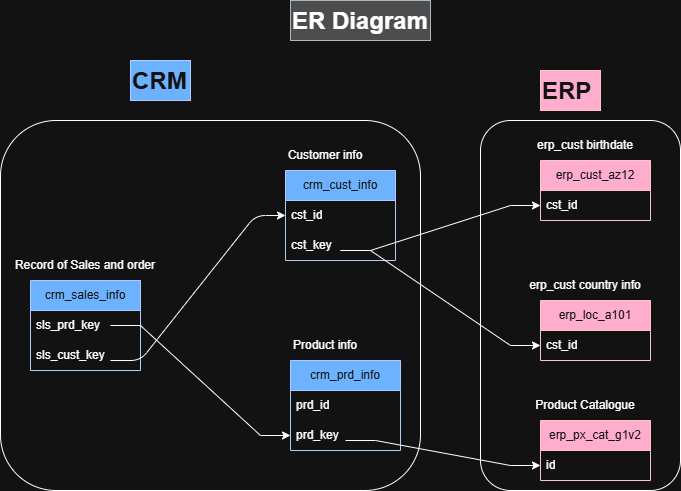

The diagram above was exported from draw.io. Its source (the exported page's mxGraphModel, read from the mxfile embedded in the PNG):
<mxGraphModel dx="1030" dy="1708" grid="1" gridSize="10" guides="1" tooltips="1" connect="1" arrows="1" fold="1" page="1" pageScale="1" pageWidth="850" pageHeight="1100" math="0" shadow="0">
  <root>
    <mxCell id="0" />
    <mxCell id="1" parent="0" />
    <mxCell id="ldLuuq323aDJCKN1f03--1" parent="1" style="swimlane;fontStyle=0;childLayout=stackLayout;horizontal=1;startSize=30;horizontalStack=0;resizeParent=1;resizeParentMax=0;resizeLast=0;collapsible=1;marginBottom=0;whiteSpace=wrap;html=1;fillColor=#0050ef;fontColor=#ffffff;strokeColor=#001DBC;" value="crm_cust_info" vertex="1">
      <mxGeometry height="90" width="110" x="315" y="130" as="geometry" />
    </mxCell>
    <mxCell id="ldLuuq323aDJCKN1f03--2" parent="ldLuuq323aDJCKN1f03--1" style="text;strokeColor=none;fillColor=none;align=left;verticalAlign=middle;spacingLeft=4;spacingRight=4;overflow=hidden;points=[[0,0.5],[1,0.5]];portConstraint=eastwest;rotatable=0;whiteSpace=wrap;html=1;" value="cst_id" vertex="1">
      <mxGeometry height="30" width="110" y="30" as="geometry" />
    </mxCell>
    <mxCell id="ldLuuq323aDJCKN1f03--25" parent="ldLuuq323aDJCKN1f03--1" style="text;strokeColor=none;fillColor=none;align=left;verticalAlign=middle;spacingLeft=4;spacingRight=4;overflow=hidden;points=[[0,0.5],[1,0.5]];portConstraint=eastwest;rotatable=0;whiteSpace=wrap;html=1;" value="cst_key" vertex="1">
      <mxGeometry height="30" width="110" y="60" as="geometry" />
    </mxCell>
    <mxCell id="ldLuuq323aDJCKN1f03--6" parent="1" style="swimlane;fontStyle=0;childLayout=stackLayout;horizontal=1;startSize=30;horizontalStack=0;resizeParent=1;resizeParentMax=0;resizeLast=0;collapsible=1;marginBottom=0;whiteSpace=wrap;html=1;fillColor=#0050ef;fontColor=#ffffff;strokeColor=#001DBC;" value="crm_prd_info" vertex="1">
      <mxGeometry height="90" width="110" x="320" y="320" as="geometry" />
    </mxCell>
    <mxCell id="ldLuuq323aDJCKN1f03--7" parent="ldLuuq323aDJCKN1f03--6" style="text;strokeColor=none;fillColor=none;align=left;verticalAlign=middle;spacingLeft=4;spacingRight=4;overflow=hidden;points=[[0,0.5],[1,0.5]];portConstraint=eastwest;rotatable=0;whiteSpace=wrap;html=1;" value="prd_id" vertex="1">
      <mxGeometry height="30" width="110" y="30" as="geometry" />
    </mxCell>
    <mxCell id="ldLuuq323aDJCKN1f03--14" parent="ldLuuq323aDJCKN1f03--6" style="text;strokeColor=none;fillColor=none;align=left;verticalAlign=middle;spacingLeft=4;spacingRight=4;overflow=hidden;points=[[0,0.5],[1,0.5]];portConstraint=eastwest;rotatable=0;whiteSpace=wrap;html=1;" value="prd_key" vertex="1">
      <mxGeometry height="30" width="110" y="60" as="geometry" />
    </mxCell>
    <mxCell id="ldLuuq323aDJCKN1f03--10" parent="1" style="swimlane;fontStyle=0;childLayout=stackLayout;horizontal=1;startSize=30;horizontalStack=0;resizeParent=1;resizeParentMax=0;resizeLast=0;collapsible=1;marginBottom=0;whiteSpace=wrap;html=1;fillColor=#0050ef;fontColor=#ffffff;strokeColor=#001DBC;" value="crm_sales_info" vertex="1">
      <mxGeometry height="90" width="110" x="60" y="240" as="geometry" />
    </mxCell>
    <mxCell id="ldLuuq323aDJCKN1f03--11" parent="ldLuuq323aDJCKN1f03--10" style="text;strokeColor=none;fillColor=none;align=left;verticalAlign=middle;spacingLeft=4;spacingRight=4;overflow=hidden;points=[[0,0.5],[1,0.5]];portConstraint=eastwest;rotatable=0;whiteSpace=wrap;html=1;" value="sls_prd_key" vertex="1">
      <mxGeometry height="30" width="110" y="30" as="geometry" />
    </mxCell>
    <mxCell id="ldLuuq323aDJCKN1f03--16" parent="ldLuuq323aDJCKN1f03--10" style="text;strokeColor=none;fillColor=none;align=left;verticalAlign=middle;spacingLeft=4;spacingRight=4;overflow=hidden;points=[[0,0.5],[1,0.5]];portConstraint=eastwest;rotatable=0;whiteSpace=wrap;html=1;" value="sls_cust_key" vertex="1">
      <mxGeometry height="30" width="110" y="60" as="geometry" />
    </mxCell>
    <mxCell id="ldLuuq323aDJCKN1f03--15" edge="1" parent="1" source="ldLuuq323aDJCKN1f03--11" style="rounded=0;orthogonalLoop=1;jettySize=auto;html=1;entryX=0;entryY=0.5;entryDx=0;entryDy=0;exitX=0.727;exitY=0.5;exitDx=0;exitDy=0;exitPerimeter=0;edgeStyle=entityRelationEdgeStyle;" target="ldLuuq323aDJCKN1f03--14">
      <mxGeometry relative="1" as="geometry" />
    </mxCell>
    <mxCell id="ldLuuq323aDJCKN1f03--19" edge="1" parent="1" source="ldLuuq323aDJCKN1f03--16" style="rounded=1;orthogonalLoop=1;jettySize=auto;html=1;entryX=0;entryY=0.5;entryDx=0;entryDy=0;exitX=0.727;exitY=0.667;exitDx=0;exitDy=0;exitPerimeter=0;edgeStyle=entityRelationEdgeStyle;" target="ldLuuq323aDJCKN1f03--2">
      <mxGeometry relative="1" as="geometry">
        <mxPoint x="147" y="300" as="sourcePoint" />
      </mxGeometry>
    </mxCell>
    <mxCell id="ldLuuq323aDJCKN1f03--20" parent="1" style="text;html=1;whiteSpace=wrap;strokeColor=none;fillColor=none;align=center;verticalAlign=middle;rounded=0;" value="Customer info" vertex="1">
      <mxGeometry height="30" width="110" x="300" y="100" as="geometry" />
    </mxCell>
    <mxCell id="ldLuuq323aDJCKN1f03--21" parent="1" style="text;html=1;whiteSpace=wrap;strokeColor=none;fillColor=none;align=center;verticalAlign=middle;rounded=0;" value="Product info" vertex="1">
      <mxGeometry height="30" width="110" x="300" y="290" as="geometry" />
    </mxCell>
    <mxCell id="ldLuuq323aDJCKN1f03--22" parent="1" style="text;html=1;whiteSpace=wrap;strokeColor=none;fillColor=none;align=center;verticalAlign=middle;rounded=0;" value="Record of Sales and order" vertex="1">
      <mxGeometry height="30" width="160" x="35" y="210" as="geometry" />
    </mxCell>
    <mxCell id="ldLuuq323aDJCKN1f03--23" parent="1" style="swimlane;fontStyle=0;childLayout=stackLayout;horizontal=1;startSize=30;horizontalStack=0;resizeParent=1;resizeParentMax=0;resizeLast=0;collapsible=1;marginBottom=0;whiteSpace=wrap;html=1;fillColor=#a20025;fontColor=#ffffff;strokeColor=#6F0000;" value="erp_cust_az12" vertex="1">
      <mxGeometry height="60" width="110" x="570" y="120" as="geometry" />
    </mxCell>
    <mxCell id="ldLuuq323aDJCKN1f03--24" parent="ldLuuq323aDJCKN1f03--23" style="text;strokeColor=none;fillColor=none;align=left;verticalAlign=middle;spacingLeft=4;spacingRight=4;overflow=hidden;points=[[0,0.5],[1,0.5]];portConstraint=eastwest;rotatable=0;whiteSpace=wrap;html=1;" value="cst_id" vertex="1">
      <mxGeometry height="30" width="110" y="30" as="geometry" />
    </mxCell>
    <mxCell id="ldLuuq323aDJCKN1f03--26" edge="1" parent="1" style="rounded=0;orthogonalLoop=1;jettySize=auto;html=1;entryX=0;entryY=0.5;entryDx=0;entryDy=0;edgeStyle=entityRelationEdgeStyle;" target="ldLuuq323aDJCKN1f03--24">
      <mxGeometry relative="1" as="geometry">
        <mxPoint x="370" y="210" as="sourcePoint" />
      </mxGeometry>
    </mxCell>
    <mxCell id="ldLuuq323aDJCKN1f03--27" parent="1" style="swimlane;fontStyle=0;childLayout=stackLayout;horizontal=1;startSize=30;horizontalStack=0;resizeParent=1;resizeParentMax=0;resizeLast=0;collapsible=1;marginBottom=0;whiteSpace=wrap;html=1;fillColor=#a20025;fontColor=#ffffff;strokeColor=#6F0000;" value="erp_loc_a101" vertex="1">
      <mxGeometry height="60" width="110" x="570" y="260" as="geometry" />
    </mxCell>
    <mxCell id="ldLuuq323aDJCKN1f03--28" parent="ldLuuq323aDJCKN1f03--27" style="text;strokeColor=none;fillColor=none;align=left;verticalAlign=middle;spacingLeft=4;spacingRight=4;overflow=hidden;points=[[0,0.5],[1,0.5]];portConstraint=eastwest;rotatable=0;whiteSpace=wrap;html=1;" value="cst_id" vertex="1">
      <mxGeometry height="30" width="110" y="30" as="geometry" />
    </mxCell>
    <mxCell id="ldLuuq323aDJCKN1f03--29" edge="1" parent="1" style="edgeStyle=entityRelationEdgeStyle;rounded=0;orthogonalLoop=1;jettySize=auto;html=1;" target="ldLuuq323aDJCKN1f03--28">
      <mxGeometry relative="1" as="geometry">
        <mxPoint x="370" y="210" as="sourcePoint" />
      </mxGeometry>
    </mxCell>
    <mxCell id="ldLuuq323aDJCKN1f03--30" parent="1" style="text;html=1;whiteSpace=wrap;strokeColor=none;fillColor=none;align=center;verticalAlign=middle;rounded=0;" value="erp_cust birthdate" vertex="1">
      <mxGeometry height="30" width="150" x="540" y="90" as="geometry" />
    </mxCell>
    <mxCell id="ldLuuq323aDJCKN1f03--31" parent="1" style="text;html=1;whiteSpace=wrap;strokeColor=none;fillColor=none;align=center;verticalAlign=middle;rounded=0;" value="erp_cust country info" vertex="1">
      <mxGeometry height="30" width="150" x="540" y="230" as="geometry" />
    </mxCell>
    <mxCell id="ldLuuq323aDJCKN1f03--32" parent="1" style="swimlane;fontStyle=0;childLayout=stackLayout;horizontal=1;startSize=30;horizontalStack=0;resizeParent=1;resizeParentMax=0;resizeLast=0;collapsible=1;marginBottom=0;whiteSpace=wrap;html=1;fillColor=#a20025;fontColor=#ffffff;strokeColor=#6F0000;" value="erp_px_cat_g1v2" vertex="1">
      <mxGeometry height="60" width="110" x="570" y="380" as="geometry" />
    </mxCell>
    <mxCell id="ldLuuq323aDJCKN1f03--35" parent="ldLuuq323aDJCKN1f03--32" style="text;strokeColor=none;fillColor=none;align=left;verticalAlign=middle;spacingLeft=4;spacingRight=4;overflow=hidden;points=[[0,0.5],[1,0.5]];portConstraint=eastwest;rotatable=0;whiteSpace=wrap;html=1;" value="id" vertex="1">
      <mxGeometry height="30" width="110" y="30" as="geometry" />
    </mxCell>
    <mxCell id="ldLuuq323aDJCKN1f03--34" parent="1" style="text;html=1;whiteSpace=wrap;strokeColor=none;fillColor=none;align=center;verticalAlign=middle;rounded=0;" value="Product Catalogue" vertex="1">
      <mxGeometry height="30" width="110" x="560" y="350" as="geometry" />
    </mxCell>
    <mxCell id="ldLuuq323aDJCKN1f03--36" edge="1" parent="1" source="ldLuuq323aDJCKN1f03--14" style="rounded=0;orthogonalLoop=1;jettySize=auto;html=1;exitX=0.5;exitY=0.667;exitDx=0;exitDy=0;exitPerimeter=0;edgeStyle=entityRelationEdgeStyle;" target="ldLuuq323aDJCKN1f03--35">
      <mxGeometry relative="1" as="geometry" />
    </mxCell>
    <mxCell id="ldLuuq323aDJCKN1f03--37" parent="1" style="rounded=1;whiteSpace=wrap;html=1;fillColor=none;" value="" vertex="1">
      <mxGeometry height="370" width="420" x="30" y="80" as="geometry" />
    </mxCell>
    <mxCell id="ldLuuq323aDJCKN1f03--38" parent="1" style="text;html=1;whiteSpace=wrap;overflow=hidden;rounded=0;fillColor=#0050ef;fontColor=#ffffff;strokeColor=#001DBC;" value="&lt;h1 style=&quot;margin-top: 0px;&quot;&gt;CRM&lt;/h1&gt;" vertex="1">
      <mxGeometry height="40" width="60" x="160" y="20" as="geometry" />
    </mxCell>
    <mxCell id="ldLuuq323aDJCKN1f03--39" parent="1" style="rounded=1;whiteSpace=wrap;html=1;fillColor=none;" value="" vertex="1">
      <mxGeometry height="370" width="200" x="510" y="80" as="geometry" />
    </mxCell>
    <mxCell id="ldLuuq323aDJCKN1f03--40" parent="1" style="text;html=1;whiteSpace=wrap;overflow=hidden;rounded=0;fillColor=#a20025;fontColor=#ffffff;strokeColor=#6F0000;" value="&lt;h1 style=&quot;margin-top: 0px;&quot;&gt;ERP&lt;/h1&gt;" vertex="1">
      <mxGeometry height="40" width="60" x="570" y="30" as="geometry" />
    </mxCell>
    <mxCell id="ldLuuq323aDJCKN1f03--41" parent="1" style="text;html=1;whiteSpace=wrap;overflow=hidden;rounded=0;fillColor=light-dark(#FFFFFF,#4D4D4D);fontColor=light-dark(#FFFFFF,#FFFFFF);strokeColor=#314354;" value="&lt;h1 style=&quot;margin-top: 0px;&quot;&gt;ER Diagram&lt;/h1&gt;" vertex="1">
      <mxGeometry height="40" width="140" x="320" y="-40" as="geometry" />
    </mxCell>
  </root>
</mxGraphModel>